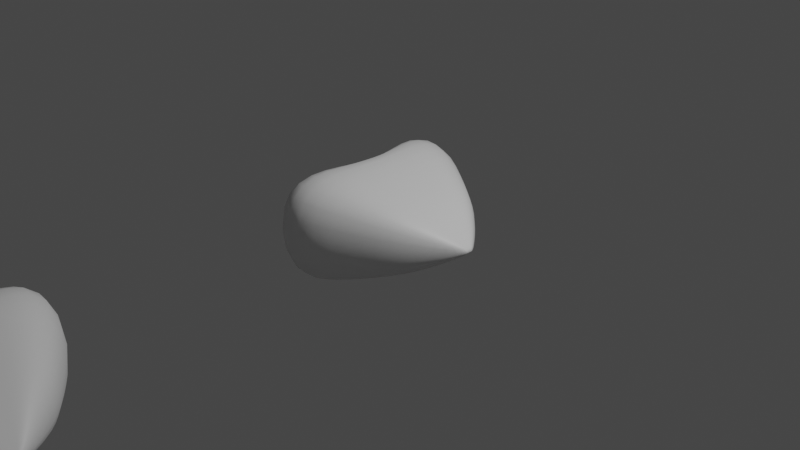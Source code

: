 # Source: time_start.blend  (saved by Blender 5.0.119; exported with 4.5.12 LTS)
import bpy
from mathutils import Matrix  # noqa: F401  (used for matrix-valued properties, if any)

bpy.ops.wm.read_factory_settings(use_empty=True)
scene = bpy.context.scene
scene.name = 'Scene'

# ---- collections
col_collection = bpy.data.collections.new('Collection'); scene.collection.children.link(col_collection)

# ---- materials (node trees are filled in below, after node groups)
mat_material = bpy.data.materials.new('Material')
mat_material.alpha_threshold = 0.0
mat_material.use_backface_culling_lightprobe_volume = False
mat_material.use_transparent_shadow = False
mat_material.roughness = 0.5
mat_material.line_color = (0.0, 0.0, 0.0, 1.0)
mat_material_001 = bpy.data.materials.new('Material.001')
mat_material_001.alpha_threshold = 0.0
mat_material_001.use_backface_culling_lightprobe_volume = False
mat_material_001.use_transparent_shadow = False
mat_material_001.roughness = 0.5
mat_material_001.line_color = (0.0, 0.0, 0.0, 1.0)

# ---- node groups
ng_geometry_nodes = bpy.data.node_groups.new('Geometry Nodes', 'GeometryNodeTree')
_s = ng_geometry_nodes.interface.new_socket(name='Geometry', in_out='OUTPUT', socket_type='NodeSocketGeometry')
_s = ng_geometry_nodes.interface.new_socket(name='Geometry', in_out='INPUT', socket_type='NodeSocketGeometry')
ng_geometry_nodes.is_modifier = True
_N = ng_geometry_nodes.nodes; _L = ng_geometry_nodes.links
n0 = _N.new('NodeGroupInput'); n0.name = 'Group Input'; n0.location = (1107, 416)
n1 = _N.new('NodeGroupOutput'); n1.name = 'Group Output'; n1.location = (2257, 504)
n2 = _N.new('ShaderNodeMath'); n2.name = 'Math'; n2.location = (-259, 318)
n2.operation = 'MULTIPLY'
n2.inputs[1].default_value = 10.0
n3 = _N.new('ShaderNodeMapRange'); n3.name = 'Map Range'; n3.location = (136, 321)
n3.inputs[2].default_value = 20.5
n3.inputs[3].default_value = -20.5
n3.inputs[4].default_value = 17.0
n4 = _N.new('ShaderNodeMath'); n4.name = 'Math.001'; n4.location = (-375, 129)
n4.operation = 'SNAP'
n4.inputs[1].default_value = 0.02
n5 = _N.new('ShaderNodeMath'); n5.name = 'Math.002'; n5.location = (-53, 324)
n5.operation = 'MODULO'
n5.inputs[1].default_value = 10.6
n6 = _N.new('ShaderNodeTexNoise'); n6.name = 'Musgrave Texture'; n6.location = (-353, -254)
n6.width = 150
n6.noise_dimensions = '4D'
n6.normalize = False
n6.inputs[2].default_value = 19.9
n6.inputs[3].default_value = 1.0
n6.inputs[4].default_value = 0.25
n7 = _N.new('ShaderNodeCombineXYZ'); n7.name = 'Combine XYZ'; n7.location = (307, 326)
n8 = _N.new('GeometryNodeInputSceneTime'); n8.name = 'Scene Time'; n8.location = (-508, 262)
n9 = _N.new('GeometryNodeInstanceOnPoints'); n9.name = 'Instance on Points'; n9.location = (679, 35)
n10 = _N.new('GeometryNodeTranslateInstances'); n10.name = 'Translate Instances'; n10.location = (451, -59)
n11 = _N.new('GeometryNodeMeshLine'); n11.name = 'Mesh Line'; n11.location = (242, 2)
n11.inputs[0].default_value = 8
n11.inputs[3].default_value = (0.0, -2.31, 0.0)
n12 = _N.new('GeometryNodeTransform'); n12.name = 'Transform Geometry'; n12.location = (499, 406)
n13 = _N.new('GeometryNodeMeshLine'); n13.name = 'Mesh Line.001'; n13.location = (915, 676)
n13.inputs[0].default_value = 8
n13.inputs[3].default_value = (0.0, -2.3, 2.98e-08)
n14 = _N.new('GeometryNodeInstanceOnPoints'); n14.name = 'Instance on Points.001'; n14.location = (1396, 449)
n15 = _N.new('GeometryNodeTranslateInstances'); n15.name = 'Translate Instances.001'; n15.location = (2019, 595)
n16 = _N.new('GeometryNodeInputIndex'); n16.name = 'Index'; n16.location = (1112, 690)
n17 = _N.new('ShaderNodeMath'); n17.name = 'Math.003'; n17.location = (1331, 681)
n17.operation = 'MODULO'
n17.inputs[1].default_value = 2.0
n18 = _N.new('FunctionNodeCompare'); n18.name = 'Compare'; n18.location = (1522, 681)
n18.operation = 'EQUAL'
n18.inputs[1].default_value = 1.0
n19 = _N.new('ShaderNodeMath'); n19.name = 'Math.004'; n19.location = (1610, 402)
n19.operation = 'MULTIPLY'
n20 = _N.new('ShaderNodeCombineXYZ'); n20.name = 'Combine XYZ.001'; n20.location = (1801, 388)
n20.inputs[1].default_value = -0.1
n20.inputs[2].default_value = -0.6
n21 = _N.new('GeometryNodeInputSceneTime'); n21.name = 'Scene Time.001'; n21.location = (1201, 186)
_L.new(n7.outputs[0], n12.inputs[1])
_L.new(n8.outputs[1], n2.inputs[0])
_L.new(n2.outputs[0], n5.inputs[0])
_L.new(n3.outputs[0], n7.inputs[0])
_L.new(n5.outputs[0], n3.inputs[0])
_L.new(n0.outputs[0], n14.inputs[2])
_L.new(n13.outputs[0], n14.inputs[0])
_L.new(n14.outputs[0], n15.inputs[0])
_L.new(n15.outputs[0], n1.inputs[0])
_L.new(n16.outputs[0], n17.inputs[0])
_L.new(n17.outputs[0], n18.inputs[0])
_L.new(n18.outputs[0], n15.inputs[1])
_L.new(n19.outputs[0], n20.inputs[0])
_L.new(n20.outputs[0], n15.inputs[2])
_L.new(n21.outputs[0], n19.inputs[1])
_L.new(n16.outputs[0], n19.inputs[0])
n1.is_active_output = True

# ---- material node trees
mat_material.use_nodes = True; mat_material.node_tree.nodes.clear()
_N = mat_material.node_tree.nodes; _L = mat_material.node_tree.links
n0 = _N.new('ShaderNodeOutputMaterial'); n0.name = 'Material Output'; n0.location = (300, 300)
n1 = _N.new('ShaderNodeBsdfPrincipled'); n1.name = 'Principled BSDF'; n1.location = (10, 300)
n1.distribution = 'GGX'
n1.subsurface_method = 'RANDOM_WALK_SKIN'
n1.inputs[3].default_value = 1.45
n1.inputs[27].default_value = (0.0, 0.0, 0.0, 1.0)
n1.inputs[28].default_value = 1.0
_L.new(n1.outputs[0], n0.inputs[0])
n0.is_active_output = True
mat_material_001.use_nodes = True; mat_material_001.node_tree.nodes.clear()
_N = mat_material_001.node_tree.nodes; _L = mat_material_001.node_tree.links
n0 = _N.new('ShaderNodeOutputMaterial'); n0.name = 'Material Output'; n0.location = (300, 300)
n1 = _N.new('ShaderNodeBsdfPrincipled'); n1.name = 'Principled BSDF'; n1.location = (10, 300)
n1.distribution = 'GGX'
n1.subsurface_method = 'RANDOM_WALK_SKIN'
n1.inputs[3].default_value = 1.45
n1.inputs[27].default_value = (0.0, 0.0, 0.0, 1.0)
n1.inputs[28].default_value = 1.0
_L.new(n1.outputs[0], n0.inputs[0])
n0.is_active_output = True

# ---- world
world_world = bpy.data.worlds.new('World'); scene.world = world_world
world_world.use_nodes = True; world_world.node_tree.nodes.clear()
_N = world_world.node_tree.nodes; _L = world_world.node_tree.links
n0 = _N.new('ShaderNodeOutputWorld'); n0.name = 'World Output'; n0.location = (300, 300)
n1 = _N.new('ShaderNodeBackground'); n1.name = 'Background'; n1.location = (10, 300)
n1.inputs[0].default_value = (0.05088, 0.05088, 0.05088, 1.0)
_L.new(n1.outputs[0], n0.inputs[0])
n0.is_active_output = True
world_world.color = (0.05088, 0.05088, 0.05088)
world_world.use_sun_shadow = False
world_world.sun_shadow_jitter_overblur = 0.0

# ---- cameras
cam_camera = bpy.data.cameras.new('Camera')
cam_camera.clip_end = 100.0
cam_camera.ortho_scale = 7.314

# ---- lights
light_light = bpy.data.lights.new('Light', 'POINT')
light_light.transmission_factor = 0.0
light_light.energy = 1000.0
light_light.shadow_soft_size = 0.1
light_light.shadow_maximum_resolution = 0.006
light_light.use_absolute_resolution = True

# ---- meshes
me_cube = bpy.data.meshes.new('Cube')
me_cube.from_pydata([], [], [])
_uv = me_cube.uv_layers.new(name='UVMap')
_uv.uv.foreach_set('vector', [])
me_cube.materials.append(mat_material)
me_cube.use_mirror_vertex_groups = False
me_cube.update()
me_cube_001 = bpy.data.meshes.new('Cube.001')
me_cube_001.from_pydata([(1.0, 0.03412, 0.03412), (1.0, 0.03412, -0.03412), (1.0, -0.03412, 0.03412), (1.0, -0.03412, -0.03412), (-1.0, 0.6797, 0.6797), (-1.0, 0.6797, -0.6797), (-1.0, -0.6797, 0.6797), (-1.0, -0.6797, -0.6797), (-0.2368, 0.0, -0.6797), (1.0, 0.0, 0.03412), (-0.2368, 0.0, 0.6797), (1.0, 0.0, -0.03412), (-0.4974, 1.265, -1.265), (-0.4974, -1.265, 1.265), (-0.4974, -1.265, -1.265), (-0.4974, 1.265, 1.265), (-0.4974, 0.0, -1.265), (-0.4974, 0.0, 1.265), (0.1666, -0.8343, -0.8343), (0.1666, 0.8343, 0.8343), (0.1666, 0.0, 0.8343), (0.1666, 0.8343, -0.8343), (0.1666, -0.8343, 0.8343), (0.1666, 0.0, -0.8343), (0.5833, -0.5435, -0.5435), (0.5833, 0.5435, 0.5435), (0.5833, 0.0, 0.5435), (0.5833, 0.5435, -0.5435), (0.5833, -0.5435, 0.5435), (0.5833, 0.0, -0.5435), (-0.4843, -0.2205, -0.6797), (1.0, -0.01107, 0.03412), (-0.4843, -0.2205, 0.6797), (1.0, -0.01107, -0.03412), (-0.4974, -0.4104, -1.265), (-0.4974, -0.4104, 1.265), (0.1666, -0.2706, 0.8343), (0.1666, -0.2706, -0.8343), (0.5833, -0.1763, 0.5435), (0.5833, -0.1763, -0.5435), (-0.4227, 0.1656, 0.6797), (1.0, 0.008312, -0.03412), (-0.4227, 0.1656, -0.6797), (1.0, 0.008312, 0.03412), (-0.4974, 0.3082, 1.265), (-0.4974, 0.3082, -1.265), (0.1666, 0.2032, 0.8343), (0.1666, 0.2032, -0.8343), (0.5833, 0.1324, 0.5435), (0.5833, 0.1324, -0.5435)], [], [(35, 32, 6, 13), (14, 13, 6, 7), (42, 40, 4, 5), (39, 33, 3, 24), (33, 31, 2, 3), (27, 25, 0, 1), (41, 43, 9, 11), (49, 41, 11, 29), (30, 32, 10, 8), (44, 40, 10, 17), (46, 44, 17, 20), (42, 45, 16, 8), (5, 4, 15, 12), (30, 34, 14, 7), (18, 22, 13, 14), (36, 35, 13, 22), (38, 36, 22, 28), (24, 28, 22, 18), (48, 46, 20, 26), (45, 47, 23, 16), (12, 15, 19, 21), (34, 37, 18, 14), (43, 48, 26, 9), (3, 2, 28, 24), (31, 38, 28, 2), (47, 49, 29, 23), (21, 19, 25, 27), (37, 39, 24, 18), (23, 29, 39, 37), (9, 26, 38, 31), (16, 23, 37, 34), (26, 20, 36, 38), (20, 17, 35, 36), (8, 16, 34, 30), (7, 6, 32, 30), (11, 9, 31, 33), (29, 11, 33, 39), (17, 10, 32, 35), (21, 27, 49, 47), (0, 25, 48, 43), (12, 21, 47, 45), (25, 19, 46, 48), (5, 12, 45, 42), (19, 15, 44, 46), (15, 4, 40, 44), (27, 1, 41, 49), (1, 0, 43, 41), (8, 10, 40, 42)])
me_cube_001.polygons.foreach_set('use_smooth', [True] * 48)
_uv = me_cube_001.uv_layers.new(name='UVMap')
_uv.uv.foreach_set('vector', [0.8122, 0.6655, 0.875, 0.6655, 0.875, 0.75, 0.8122, 0.75, 0.375, 0.9372, 0.625, 0.9372, 0.625, 1.0, 0.375, 1.0, 0.375, 0.1554, 0.625, 0.1554, 0.625, 0.25, 0.375, 0.25, 0.3229, 0.6655, 0.375, 0.6655, 0.375, 0.75, 0.3229, 0.75, 0.375, 0.6655, 0.625, 0.6655, 0.625, 0.75, 0.375, 0.75, 0.375, 0.4479, 0.625, 0.4479, 0.625, 0.5, 0.375, 0.5, 0.375, 0.5946, 0.625, 0.5946, 0.625, 0.625, 0.375, 0.625, 0.3229, 0.5946, 0.375, 0.5946, 0.375, 0.625, 0.3229, 0.625, 0.375, 0.08445, 0.625, 0.08445, 0.625, 0.125, 0.375, 0.125, 0.8122, 0.5946, 0.875, 0.5946, 0.875, 0.625, 0.8122, 0.625, 0.7292, 0.5946, 0.8122, 0.5946, 0.8122, 0.625, 0.7292, 0.625, 0.125, 0.5946, 0.1878, 0.5946, 0.1878, 0.625, 0.125, 0.625, 0.375, 0.25, 0.625, 0.25, 0.625, 0.3128, 0.375, 0.3128, 0.125, 0.6655, 0.1878, 0.6655, 0.1878, 0.75, 0.125, 0.75, 0.375, 0.8542, 0.625, 0.8542, 0.625, 0.9372, 0.375, 0.9372, 0.7292, 0.6655, 0.8122, 0.6655, 0.8122, 0.75, 0.7292, 0.75, 0.6771, 0.6655, 0.7292, 0.6655, 0.7292, 0.75, 0.6771, 0.75, 0.375, 0.8021, 0.625, 0.8021, 0.625, 0.8542, 0.375, 0.8542, 0.6771, 0.5946, 0.7292, 0.5946, 0.7292, 0.625, 0.6771, 0.625, 0.1878, 0.5946, 0.2708, 0.5946, 0.2708, 0.625, 0.1878, 0.625, 0.375, 0.3128, 0.625, 0.3128, 0.625, 0.3958, 0.375, 0.3958, 0.1878, 0.6655, 0.2708, 0.6655, 0.2708, 0.75, 0.1878, 0.75, 0.625, 0.5946, 0.6771, 0.5946, 0.6771, 0.625, 0.625, 0.625, 0.375, 0.75, 0.625, 0.75, 0.625, 0.8021, 0.375, 0.8021, 0.625, 0.6655, 0.6771, 0.6655, 0.6771, 0.75, 0.625, 0.75, 0.2708, 0.5946, 0.3229, 0.5946, 0.3229, 0.625, 0.2708, 0.625, 0.375, 0.3958, 0.625, 0.3958, 0.625, 0.4479, 0.375, 0.4479, 0.2708, 0.6655, 0.3229, 0.6655, 0.3229, 0.75, 0.2708, 0.75, 0.2708, 0.625, 0.3229, 0.625, 0.3229, 0.6655, 0.2708, 0.6655, 0.625, 0.625, 0.6771, 0.625, 0.6771, 0.6655, 0.625, 0.6655, 0.1878, 0.625, 0.2708, 0.625, 0.2708, 0.6655, 0.1878, 0.6655, 0.6771, 0.625, 0.7292, 0.625, 0.7292, 0.6655, 0.6771, 0.6655, 0.7292, 0.625, 0.8122, 0.625, 0.8122, 0.6655, 0.7292, 0.6655, 0.125, 0.625, 0.1878, 0.625, 0.1878, 0.6655, 0.125, 0.6655, 0.375, 0.0, 0.625, 0.0, 0.625, 0.08445, 0.375, 0.08445, 0.375, 0.625, 0.625, 0.625, 0.625, 0.6655, 0.375, 0.6655, 0.3229, 0.625, 0.375, 0.625, 0.375, 0.6655, 0.3229, 0.6655, 0.8122, 0.625, 0.875, 0.625, 0.875, 0.6655, 0.8122, 0.6655, 0.2708, 0.5, 0.3229, 0.5, 0.3229, 0.5946, 0.2708, 0.5946, 0.625, 0.5, 0.6771, 0.5, 0.6771, 0.5946, 0.625, 0.5946, 0.1878, 0.5, 0.2708, 0.5, 0.2708, 0.5946, 0.1878, 0.5946, 0.6771, 0.5, 0.7292, 0.5, 0.7292, 0.5946, 0.6771, 0.5946, 0.125, 0.5, 0.1878, 0.5, 0.1878, 0.5946, 0.125, 0.5946, 0.7292, 0.5, 0.8122, 0.5, 0.8122, 0.5946, 0.7292, 0.5946, 0.8122, 0.5, 0.875, 0.5, 0.875, 0.5946, 0.8122, 0.5946, 0.3229, 0.5, 0.375, 0.5, 0.375, 0.5946, 0.3229, 0.5946, 0.375, 0.5, 0.625, 0.5, 0.625, 0.5946, 0.375, 0.5946, 0.375, 0.125, 0.625, 0.125, 0.625, 0.1554, 0.375, 0.1554])
me_cube_001.materials.append(mat_material_001)
me_cube_001.use_mirror_vertex_groups = False
me_cube_001.update()

# ---- objects
ob_cube = bpy.data.objects.new('Cube', me_cube)
ob_light = bpy.data.objects.new('Light', light_light)
ob_camera = bpy.data.objects.new('Camera', cam_camera)
ob_cube_001 = bpy.data.objects.new('Cube.001', me_cube_001)

# ---- transforms, parenting, visibility, modifiers, constraints
ob_cube.location = (0.0, 0.0, 0.0)
ob_cube.lock_rotations_4d = False
ob_cube.empty_display_type = 'ARROWS'
ob_cube.lineart.crease_threshold = 0.0
ob_light.location = (4.076, 1.005, 5.904)
ob_light.rotation_euler = (0.6503, 0.05522, 1.866)
ob_light.lock_rotations_4d = False
ob_light.empty_display_type = 'ARROWS'
ob_light.color = (0.0, 0.0, 0.0, 0.0)
ob_light.lineart.crease_threshold = 0.0
ob_camera.location = (7.359, -6.926, 4.958)
ob_camera.rotation_euler = (1.109, 0.0, 0.8149)
ob_camera.lock_rotations_4d = False
ob_camera.empty_display_type = 'ARROWS'
ob_camera.color = (0.0, 0.0, 0.0, 0.0)
ob_camera.display_type = 'WIRE'
ob_camera.lineart.crease_threshold = 0.0
ob_cube_001.location = (0.0, 0.0, 0.0)
ob_cube_001.scale = (1.0, 1.0, -0.519)
ob_cube_001.lock_rotations_4d = False
ob_cube_001.empty_display_type = 'ARROWS'
ob_cube_001.lineart.crease_threshold = 0.0
_m = ob_cube_001.modifiers.new('Subdivision', 'SUBSURF')
_m = ob_cube_001.modifiers.new('GeometryNodes', 'NODES')
_m.node_group = ng_geometry_nodes

# ---- collection membership
col_collection.objects.link(ob_cube)
col_collection.objects.link(ob_light)
col_collection.objects.link(ob_camera)
col_collection.objects.link(ob_cube_001)

# ---- scene / render settings (as saved in the file)
scene.camera = ob_camera
scene.frame_start = 1; scene.frame_end = 250; scene.frame_set(214)
scene.render.engine = 'BLENDER_EEVEE_NEXT'
scene.render.bake_bias = 0.0
scene.render.bake_samples = 0
scene.cycles.sampling_pattern = 'TABULATED_SOBOL'
scene.view_settings.view_transform = 'Filmic'
bpy.context.view_layer.update()
